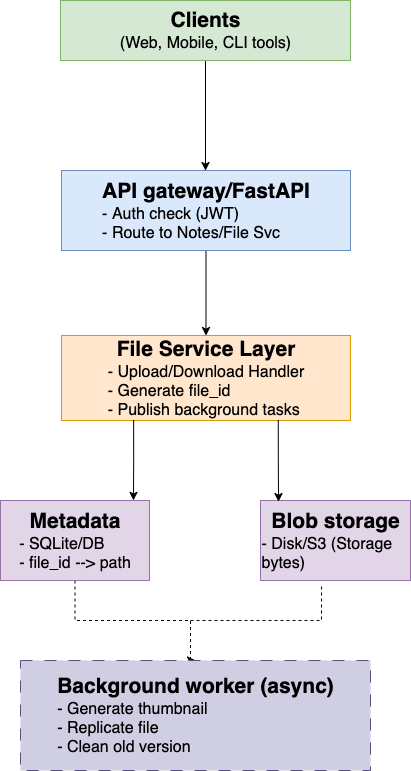

The diagram above was exported from draw.io. Its source (the exported page's mxGraphModel, read from the mxfile embedded in the PNG):
<mxGraphModel dx="946" dy="708" grid="0" gridSize="10" guides="1" tooltips="1" connect="1" arrows="1" fold="1" page="1" pageScale="1" pageWidth="1100" pageHeight="850" math="0" shadow="0">
  <root>
    <mxCell id="0" />
    <mxCell id="1" parent="0" />
    <mxCell id="3GGMSGUx5X3VaEpPsVi5-2" style="edgeStyle=orthogonalEdgeStyle;rounded=0;orthogonalLoop=1;jettySize=auto;html=1;" parent="1" source="3GGMSGUx5X3VaEpPsVi5-1" edge="1">
      <mxGeometry relative="1" as="geometry">
        <mxPoint x="445" y="220" as="targetPoint" />
      </mxGeometry>
    </mxCell>
    <mxCell id="3GGMSGUx5X3VaEpPsVi5-1" value="&lt;font style=&quot;font-size: 21px;&quot;&gt;&lt;b&gt;Clients&lt;/b&gt;&lt;br&gt;&lt;/font&gt;&lt;div align=&quot;left&quot;&gt;&lt;font style=&quot;font-size: 16px;&quot;&gt;(Web, Mobile, CLI tools)&lt;/font&gt;&lt;/div&gt;" style="rounded=0;whiteSpace=wrap;html=1;fillColor=#d5e8d4;strokeColor=#82b366;" parent="1" vertex="1">
      <mxGeometry x="300" y="50" width="290" height="60" as="geometry" />
    </mxCell>
    <mxCell id="3GGMSGUx5X3VaEpPsVi5-5" style="edgeStyle=orthogonalEdgeStyle;rounded=0;orthogonalLoop=1;jettySize=auto;html=1;entryX=0.5;entryY=0;entryDx=0;entryDy=0;" parent="1" source="3GGMSGUx5X3VaEpPsVi5-3" target="3GGMSGUx5X3VaEpPsVi5-4" edge="1">
      <mxGeometry relative="1" as="geometry" />
    </mxCell>
    <mxCell id="3GGMSGUx5X3VaEpPsVi5-3" value="&lt;font style=&quot;font-size: 21px;&quot;&gt;&lt;b&gt;API gateway/FastAPI&lt;/b&gt;&lt;/font&gt;&lt;br&gt;&lt;div align=&quot;left&quot;&gt;&lt;font style=&quot;font-size: 16px;&quot;&gt;- Auth check (JWT)&lt;br&gt;- Route to Notes/File Svc&lt;/font&gt;&lt;/div&gt;" style="rounded=0;whiteSpace=wrap;html=1;fillColor=#dae8fc;strokeColor=#6c8ebf;" parent="1" vertex="1">
      <mxGeometry x="301" y="220" width="289" height="80" as="geometry" />
    </mxCell>
    <mxCell id="3GGMSGUx5X3VaEpPsVi5-4" value="&lt;font style=&quot;font-size: 21px;&quot;&gt;&lt;b&gt;File Service Layer&lt;/b&gt;&lt;/font&gt;&lt;div align=&quot;left&quot;&gt;&lt;font style=&quot;font-size: 16px;&quot;&gt;- Upload/Download Handler&lt;br&gt;- Generate file_id&lt;/font&gt;&lt;/div&gt;&lt;div align=&quot;left&quot;&gt;&lt;font style=&quot;font-size: 16px;&quot;&gt;- Publish background tasks&lt;/font&gt;&lt;/div&gt;" style="rounded=0;whiteSpace=wrap;html=1;fillColor=#ffe6cc;strokeColor=#d79b00;" parent="1" vertex="1">
      <mxGeometry x="301" y="385" width="289" height="85" as="geometry" />
    </mxCell>
    <mxCell id="3GGMSGUx5X3VaEpPsVi5-6" value="&lt;font style=&quot;font-size: 21px;&quot;&gt;&lt;b&gt;Blob storage&lt;/b&gt;&lt;/font&gt;&lt;div align=&quot;left&quot;&gt;&lt;font style=&quot;font-size: 16px;&quot;&gt;- Disk/S3 (Storage bytes)&lt;/font&gt;&lt;/div&gt;" style="rounded=0;whiteSpace=wrap;html=1;fillColor=#e1d5e7;strokeColor=#9673a6;" parent="1" vertex="1">
      <mxGeometry x="500" y="550" width="150" height="80" as="geometry" />
    </mxCell>
    <mxCell id="3GGMSGUx5X3VaEpPsVi5-13" value="" style="edgeStyle=orthogonalEdgeStyle;rounded=0;orthogonalLoop=1;jettySize=auto;html=1;entryX=0.5;entryY=0;entryDx=0;entryDy=0;dashed=1;" parent="1" source="3GGMSGUx5X3VaEpPsVi5-7" target="3GGMSGUx5X3VaEpPsVi5-12" edge="1">
      <mxGeometry relative="1" as="geometry">
        <Array as="points">
          <mxPoint x="315" y="670" />
          <mxPoint x="430" y="670" />
          <mxPoint x="430" y="710" />
        </Array>
      </mxGeometry>
    </mxCell>
    <mxCell id="3GGMSGUx5X3VaEpPsVi5-7" value="&lt;font style=&quot;font-size: 21px;&quot;&gt;&lt;b&gt;Metadata&lt;/b&gt;&lt;/font&gt;&lt;div align=&quot;left&quot;&gt;&lt;font style=&quot;font-size: 16px;&quot;&gt;- SQLite/DB&lt;br&gt;- file_id --&amp;gt; path&lt;/font&gt;&lt;/div&gt;" style="rounded=0;whiteSpace=wrap;html=1;fillColor=#e1d5e7;strokeColor=#9673a6;" parent="1" vertex="1">
      <mxGeometry x="240" y="550" width="149" height="80" as="geometry" />
    </mxCell>
    <mxCell id="3GGMSGUx5X3VaEpPsVi5-10" style="edgeStyle=orthogonalEdgeStyle;rounded=0;orthogonalLoop=1;jettySize=auto;html=1;exitX=0.25;exitY=1;exitDx=0;exitDy=0;entryX=0.893;entryY=0;entryDx=0;entryDy=0;entryPerimeter=0;" parent="1" source="3GGMSGUx5X3VaEpPsVi5-4" target="3GGMSGUx5X3VaEpPsVi5-7" edge="1">
      <mxGeometry relative="1" as="geometry" />
    </mxCell>
    <mxCell id="3GGMSGUx5X3VaEpPsVi5-11" style="edgeStyle=orthogonalEdgeStyle;rounded=0;orthogonalLoop=1;jettySize=auto;html=1;exitX=0.75;exitY=1;exitDx=0;exitDy=0;entryX=0.12;entryY=0.013;entryDx=0;entryDy=0;entryPerimeter=0;" parent="1" source="3GGMSGUx5X3VaEpPsVi5-4" target="3GGMSGUx5X3VaEpPsVi5-6" edge="1">
      <mxGeometry relative="1" as="geometry" />
    </mxCell>
    <mxCell id="3GGMSGUx5X3VaEpPsVi5-12" value="&lt;font style=&quot;font-size: 21px;&quot;&gt;&lt;b&gt;Background worker (async)&lt;/b&gt;&lt;/font&gt;&lt;div align=&quot;left&quot;&gt;&lt;font style=&quot;font-size: 16px;&quot;&gt;- Generate thumbnail&lt;br&gt;- Replicate file&lt;/font&gt;&lt;/div&gt;&lt;div align=&quot;left&quot;&gt;&lt;font style=&quot;font-size: 16px;&quot;&gt;- Clean old version&lt;/font&gt;&lt;/div&gt;" style="rounded=0;whiteSpace=wrap;html=1;dashed=1;dashPattern=12 12;fillColor=#d0cee2;strokeColor=#56517e;" parent="1" vertex="1">
      <mxGeometry x="260" y="710" width="350" height="110" as="geometry" />
    </mxCell>
    <mxCell id="3GGMSGUx5X3VaEpPsVi5-15" value="" style="endArrow=none;html=1;rounded=0;entryX=0.407;entryY=1.044;entryDx=0;entryDy=0;entryPerimeter=0;dashed=1;" parent="1" target="3GGMSGUx5X3VaEpPsVi5-6" edge="1">
      <mxGeometry width="50" height="50" relative="1" as="geometry">
        <mxPoint x="430" y="670" as="sourcePoint" />
        <mxPoint x="580" y="640" as="targetPoint" />
        <Array as="points">
          <mxPoint x="561" y="670" />
        </Array>
      </mxGeometry>
    </mxCell>
  </root>
</mxGraphModel>